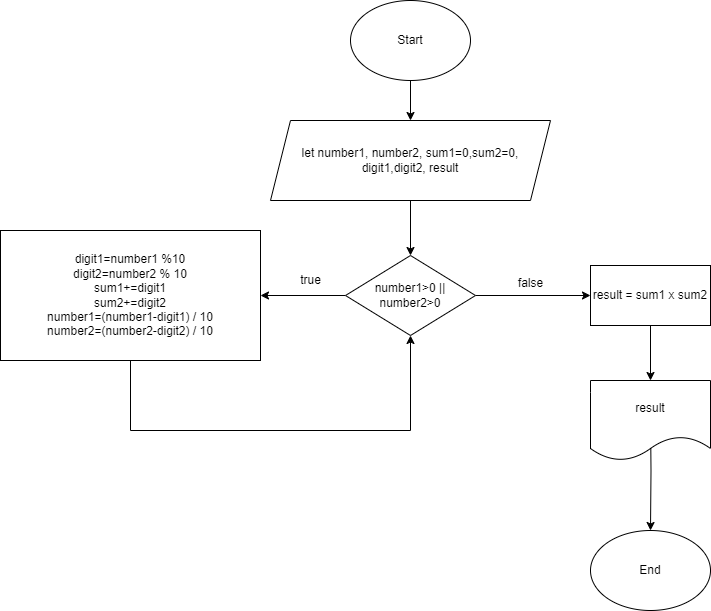

The diagram above was exported from draw.io. Its source (the exported page's mxGraphModel, read from the mxfile embedded in the PNG):
<mxGraphModel dx="1730" dy="478" grid="1" gridSize="10" guides="1" tooltips="1" connect="1" arrows="1" fold="1" page="1" pageScale="1" pageWidth="850" pageHeight="1100" background="#ffffff" math="0" shadow="0">
  <root>
    <mxCell id="0" />
    <mxCell id="1" parent="0" />
    <mxCell id="WRJbgEnRXHQcWR0-U0zH-19" value="" style="edgeStyle=orthogonalEdgeStyle;rounded=0;orthogonalLoop=1;jettySize=auto;html=1;" edge="1" parent="1" source="WRJbgEnRXHQcWR0-U0zH-1" target="WRJbgEnRXHQcWR0-U0zH-2">
      <mxGeometry relative="1" as="geometry" />
    </mxCell>
    <mxCell id="WRJbgEnRXHQcWR0-U0zH-1" value="Start" style="ellipse;whiteSpace=wrap;html=1;" vertex="1" parent="1">
      <mxGeometry x="340" y="10" width="120" height="80" as="geometry" />
    </mxCell>
    <mxCell id="WRJbgEnRXHQcWR0-U0zH-7" value="" style="edgeStyle=orthogonalEdgeStyle;rounded=0;orthogonalLoop=1;jettySize=auto;html=1;" edge="1" parent="1" source="WRJbgEnRXHQcWR0-U0zH-2" target="WRJbgEnRXHQcWR0-U0zH-6">
      <mxGeometry relative="1" as="geometry" />
    </mxCell>
    <mxCell id="WRJbgEnRXHQcWR0-U0zH-2" value="let number1, number2, sum1=0,sum2=0, digit1,digit2, result" style="shape=parallelogram;perimeter=parallelogramPerimeter;whiteSpace=wrap;html=1;fixedSize=1;" vertex="1" parent="1">
      <mxGeometry x="260" y="130" width="280" height="80" as="geometry" />
    </mxCell>
    <mxCell id="WRJbgEnRXHQcWR0-U0zH-3" value="digit1=number1 %10&lt;br&gt;digit2=number2 % 10&lt;br&gt;sum1+=digit1&lt;br&gt;sum2+=digit2&lt;br&gt;number1=(number1-digit1) / 10&lt;br&gt;number2=(number2-digit2) / 10" style="rounded=0;whiteSpace=wrap;html=1;" vertex="1" parent="1">
      <mxGeometry x="-10" y="240" width="260" height="130" as="geometry" />
    </mxCell>
    <mxCell id="WRJbgEnRXHQcWR0-U0zH-9" value="" style="edgeStyle=orthogonalEdgeStyle;rounded=0;orthogonalLoop=1;jettySize=auto;html=1;" edge="1" parent="1" source="WRJbgEnRXHQcWR0-U0zH-6" target="WRJbgEnRXHQcWR0-U0zH-3">
      <mxGeometry relative="1" as="geometry" />
    </mxCell>
    <mxCell id="WRJbgEnRXHQcWR0-U0zH-14" value="" style="edgeStyle=orthogonalEdgeStyle;rounded=0;orthogonalLoop=1;jettySize=auto;html=1;" edge="1" parent="1" source="WRJbgEnRXHQcWR0-U0zH-6" target="WRJbgEnRXHQcWR0-U0zH-13">
      <mxGeometry relative="1" as="geometry" />
    </mxCell>
    <mxCell id="WRJbgEnRXHQcWR0-U0zH-6" value="number1&amp;gt;0 || number2&amp;gt;0" style="rhombus;whiteSpace=wrap;html=1;" vertex="1" parent="1">
      <mxGeometry x="335" y="265" width="130" height="80" as="geometry" />
    </mxCell>
    <mxCell id="WRJbgEnRXHQcWR0-U0zH-10" value="true" style="text;html=1;align=center;verticalAlign=middle;resizable=0;points=[];autosize=1;strokeColor=none;fillColor=none;" vertex="1" parent="1">
      <mxGeometry x="280" y="275" width="40" height="30" as="geometry" />
    </mxCell>
    <mxCell id="WRJbgEnRXHQcWR0-U0zH-11" value="" style="endArrow=classic;html=1;rounded=0;entryX=0.5;entryY=1;entryDx=0;entryDy=0;exitX=0.5;exitY=1;exitDx=0;exitDy=0;" edge="1" parent="1" source="WRJbgEnRXHQcWR0-U0zH-3" target="WRJbgEnRXHQcWR0-U0zH-6">
      <mxGeometry width="50" height="50" relative="1" as="geometry">
        <mxPoint x="160" y="350" as="sourcePoint" />
        <mxPoint x="450" y="230" as="targetPoint" />
        <Array as="points">
          <mxPoint x="120" y="440" />
          <mxPoint x="400" y="440" />
        </Array>
      </mxGeometry>
    </mxCell>
    <mxCell id="WRJbgEnRXHQcWR0-U0zH-16" value="" style="edgeStyle=orthogonalEdgeStyle;rounded=0;orthogonalLoop=1;jettySize=auto;html=1;" edge="1" parent="1" source="WRJbgEnRXHQcWR0-U0zH-13" target="WRJbgEnRXHQcWR0-U0zH-15">
      <mxGeometry relative="1" as="geometry" />
    </mxCell>
    <mxCell id="WRJbgEnRXHQcWR0-U0zH-13" value="result = sum1 x sum2" style="rounded=0;whiteSpace=wrap;html=1;" vertex="1" parent="1">
      <mxGeometry x="580" y="275" width="120" height="60" as="geometry" />
    </mxCell>
    <mxCell id="WRJbgEnRXHQcWR0-U0zH-18" value="" style="edgeStyle=orthogonalEdgeStyle;rounded=0;orthogonalLoop=1;jettySize=auto;html=1;" edge="1" parent="1" target="WRJbgEnRXHQcWR0-U0zH-17">
      <mxGeometry relative="1" as="geometry">
        <mxPoint x="640" y="420" as="sourcePoint" />
      </mxGeometry>
    </mxCell>
    <mxCell id="WRJbgEnRXHQcWR0-U0zH-15" value="result" style="shape=document;whiteSpace=wrap;html=1;boundedLbl=1;" vertex="1" parent="1">
      <mxGeometry x="580" y="390" width="120" height="80" as="geometry" />
    </mxCell>
    <mxCell id="WRJbgEnRXHQcWR0-U0zH-17" value="End" style="ellipse;whiteSpace=wrap;html=1;" vertex="1" parent="1">
      <mxGeometry x="580" y="540" width="120" height="80" as="geometry" />
    </mxCell>
    <mxCell id="WRJbgEnRXHQcWR0-U0zH-20" value="false" style="text;html=1;align=center;verticalAlign=middle;resizable=0;points=[];autosize=1;strokeColor=none;fillColor=none;" vertex="1" parent="1">
      <mxGeometry x="495" y="278" width="50" height="30" as="geometry" />
    </mxCell>
  </root>
</mxGraphModel>